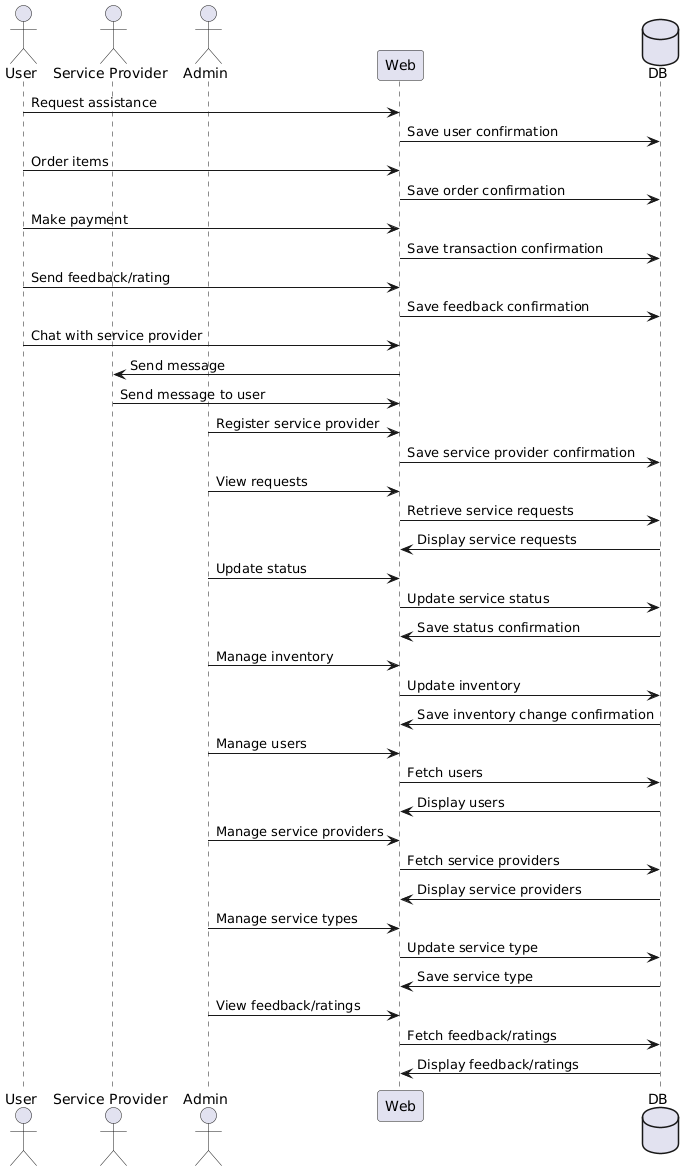

The diagram above was rendered by PlantUML. Its source (embedded in the PNG):
@startuml
actor "User" as User
actor "Service Provider" as SP
actor "Admin" as Admin
participant "Web" as Web
database "DB" as DB

User -> Web: Request assistance
Web -> DB: Save user confirmation

User -> Web: Order items
Web -> DB: Save order confirmation

User -> Web: Make payment
Web -> DB: Save transaction confirmation

User -> Web: Send feedback/rating
Web -> DB: Save feedback confirmation

User -> Web: Chat with service provider
Web -> SP: Send message
SP -> Web: Send message to user

Admin -> Web: Register service provider
Web -> DB: Save service provider confirmation

Admin -> Web: View requests
Web -> DB: Retrieve service requests
DB -> Web: Display service requests

Admin -> Web: Update status
Web -> DB: Update service status
DB -> Web: Save status confirmation

Admin -> Web: Manage inventory
Web -> DB: Update inventory
DB -> Web: Save inventory change confirmation

Admin -> Web: Manage users
Web -> DB: Fetch users
DB -> Web: Display users

Admin -> Web: Manage service providers
Web -> DB: Fetch service providers
DB -> Web: Display service providers

Admin -> Web: Manage service types
Web -> DB: Update service type
DB -> Web: Save service type

Admin -> Web: View feedback/ratings
Web -> DB: Fetch feedback/ratings
DB -> Web: Display feedback/ratings
@enduml